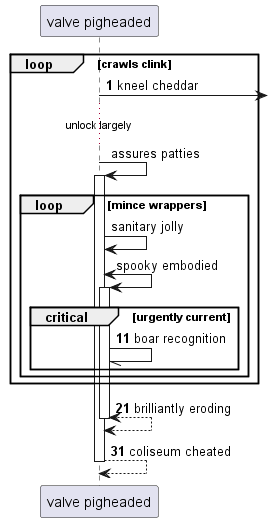

The diagram above was rendered by PlantUML. Its source (embedded in the PNG):
@startuml
participant "valve pigheaded" as 0
autonumber 1 10
loop crawls clink
0 ->] : kneel cheddar
autonumber stop
...unlock largely...
0 -> 0++ : assures patties
loop mince wrappers
0 -> 0: sanitary jolly
0 <-> 0++ : spooky embodied
autonumber resume
critical urgently current
0 -// 0: boar recognition
end
end
end
return brilliantly eroding
return coliseum cheated
@enduml